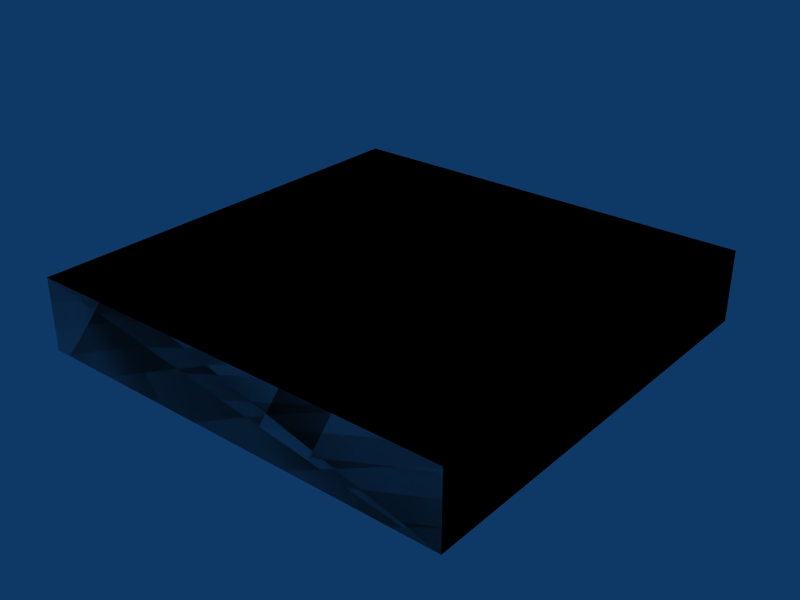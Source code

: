 # Source: box-3x3x05.blend  (saved by Blender 2.49.2; exported with 4.5.12 LTS)
import bpy
from mathutils import Matrix  # noqa: F401  (used for matrix-valued properties, if any)

bpy.ops.wm.read_factory_settings(use_empty=True)
scene = bpy.context.scene
scene.name = 'Scene'

# ---- collections
col_collection_1 = bpy.data.collections.new('Collection 1'); scene.collection.children.link(col_collection_1)

# ---- materials (node trees are filled in below, after node groups)
mat_concrete = bpy.data.materials.new('Concrete')

# ---- material node trees

# ---- world
world_world = bpy.data.worlds.new('World'); scene.world = world_world
world_world.color = (0.05656, 0.2208, 0.4)
world_world.use_sun_shadow = False
world_world.sun_shadow_jitter_overblur = 0.0
world_world.cycles.sampling_method = 'MANUAL'
world_world.cycles.sample_map_resolution = 256

# ---- meshes
me_cube_002 = bpy.data.meshes.new('Cube.002')
me_cube_002.from_pydata([(3.0, 3.0, 0.0), (3.0, 0.0, 0.0), (-5.96e-08, 8.941e-08, 0.0), (1.788e-07, 3.0, 0.0), (3.0, 3.0, 0.5), (3.0, -2.98e-07, 0.5), (-1.788e-07, 1.788e-07, 0.5), (2.98e-08, 3.0, 0.5), (2.98e-08, 3.0, 0.5), (-1.788e-07, 1.788e-07, 0.5), (3.0, -2.98e-07, 0.5), (3.0, 3.0, 0.5), (1.788e-07, 3.0, 0.0), (-5.96e-08, 8.941e-08, 0.0), (3.0, 0.0, 0.0), (3.0, 3.0, 0.0), (2.98e-08, 3.0, 0.5), (-1.788e-07, 1.788e-07, 0.5), (3.0, -2.98e-07, 0.5), (3.0, 3.0, 0.5), (1.788e-07, 3.0, 0.0), (-5.96e-08, 8.941e-08, 0.0), (3.0, 0.0, 0.0), (3.0, 3.0, 0.0)], [], [(0, 4, 5, 1), (2, 6, 7, 3), (11, 8, 9, 10), (15, 14, 13, 12), (19, 23, 20, 16), (22, 18, 17, 21)])
_uv = me_cube_002.uv_layers.new(name='UVTex')
_uv.uv.foreach_set('vector', [3.0, 0.0, 3.0, 0.5, 0.0, 0.5, 2.98e-07, 0.0, 23.0, 14.0, 23.0, 14.5, 20.0, 14.5, 20.0, 14.0, 8.0, 5.0, 5.0, 5.0, 5.0, 2.0, 8.0, 2.0, 10.0, 10.0, 10.0, 7.0, 13.0, 7.0, 13.0, 10.0, 25.0, 16.5, 25.0, 16.0, 28.0, 16.0, 28.0, 16.5, 18.0, 12.0, 18.0, 12.5, 15.0, 12.5, 15.0, 12.0])
me_cube_002.materials.append(mat_concrete)
me_cube_002.use_remesh_preserve_volume = False
me_cube_002.use_remesh_preserve_attributes = False
me_cube_002.use_mirror_vertex_groups = False
me_cube_002.update()
me_cube_001 = bpy.data.meshes.new('Cube.001')
me_cube_001.from_pydata([(3.0, 3.0, 0.0), (3.0, 0.0, 0.0), (-1.192e-07, 1.788e-07, 0.0), (3.576e-07, 3.0, 0.0), (3.0, 3.0, 0.5), (3.0, -5.96e-07, 0.5), (-3.576e-07, 3.576e-07, 0.5), (5.96e-08, 3.0, 0.5)], [], [(0, 1, 2, 3), (4, 7, 6, 5), (0, 4, 5, 1), (1, 5, 6, 2), (2, 6, 7, 3), (4, 0, 3, 7)])
me_cube_001.use_remesh_preserve_volume = False
me_cube_001.use_remesh_preserve_attributes = False
me_cube_001.use_mirror_vertex_groups = False
me_cube_001.update()

# ---- objects
ob_cube_002 = bpy.data.objects.new('Cube.002', me_cube_002)
ob_cube_001 = bpy.data.objects.new('Cube.001', me_cube_001)

# ---- transforms, parenting, visibility, modifiers, constraints
ob_cube_002.location = (0.0, 0.0, 0.0)
ob_cube_002.lock_rotations_4d = False
ob_cube_002.empty_display_type = 'ARROWS'
ob_cube_002.lineart.crease_threshold = 0.0
ob_cube_001.location = (0.0, 0.0, 0.0)
ob_cube_001.lock_rotations_4d = False
ob_cube_001.empty_display_type = 'ARROWS'
ob_cube_001.display_type = 'WIRE'
ob_cube_001.lineart.crease_threshold = 0.0

# ---- collection membership
col_collection_1.objects.link(ob_cube_002)
col_collection_1.objects.link(ob_cube_001)

# ---- scene / render settings (as saved in the file)
scene.frame_start = 1; scene.frame_end = 30; scene.frame_set(1)
scene.render.engine = 'BLENDER_EEVEE_NEXT'
scene.render.image_settings.file_format = 'JPEG'
scene.render.image_settings.color_mode = 'RGB'
scene.render.image_settings.compression = 90
scene.render.resolution_x = 800
scene.render.resolution_y = 600
scene.render.pixel_aspect_x = 100.0
scene.render.pixel_aspect_y = 100.0
scene.render.fps = 25
scene.render.dither_intensity = 0.0
scene.render.use_compositing = False
scene.render.use_sequencer = False
scene.render.bake_margin = 2
scene.render.bake_bias = 0.0
scene.render.use_stamp_time = False
scene.render.use_stamp_date = False
scene.render.use_stamp_frame = False
scene.render.use_stamp_camera = False
scene.render.use_stamp_scene = False
scene.render.use_stamp_filename = False
scene.render.use_stamp_render_time = False
scene.render.stamp_font_size = 0
scene.cycles.use_denoising = False
scene.cycles.samples = 10
scene.cycles.sampling_pattern = 'TABULATED_SOBOL'
scene.cycles.light_sampling_threshold = 0.0
scene.cycles.use_adaptive_sampling = False
scene.cycles.use_light_tree = False
scene.cycles.blur_glossy = 0.0
scene.cycles.volume_bounces = 1
scene.cycles.pixel_filter_type = 'GAUSSIAN'
scene.cycles.sample_clamp_indirect = 0.0
scene.view_settings.view_transform = 'Raw'
bpy.context.view_layer.update()

# ---- added for rendering (the .blend has no active camera): camera
cam_auto = bpy.data.cameras.new('AutoCamera')
cam_auto.lens = 50.0
cam_auto.sensor_width = 36.0
cam_auto.clip_end = 1000.0
ob_auto_camera = bpy.data.objects.new('AutoCamera', cam_auto)
scene.collection.objects.link(ob_auto_camera)
ob_auto_camera.location = (5.45256, -3.24308, 3.41205)
ob_auto_camera.rotation_euler = (1.09748, -7.21219e-08, 0.694738)
scene.camera = ob_auto_camera
bpy.context.view_layer.update()
